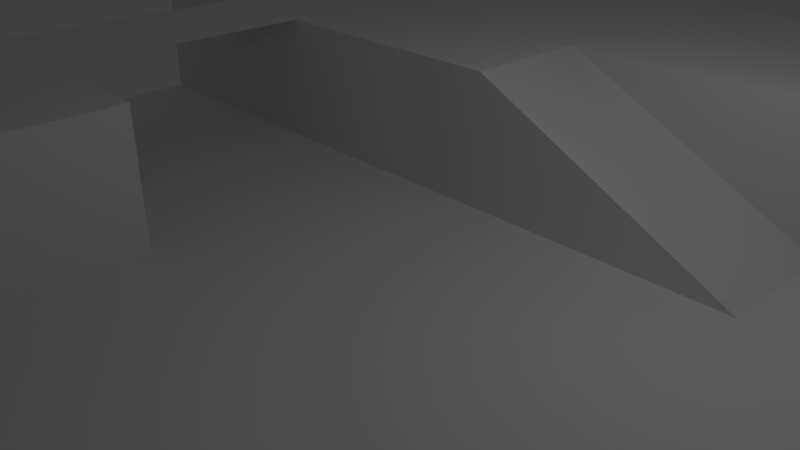 # Source: level_sample.blend  (saved by Blender 2.79.0; exported with 4.5.12 LTS)
import bpy
from mathutils import Matrix  # noqa: F401  (used for matrix-valued properties, if any)

bpy.ops.wm.read_factory_settings(use_empty=True)
scene = bpy.context.scene
scene.name = 'Scene'

# ---- collections
col_collection_1 = bpy.data.collections.new('Collection 1'); scene.collection.children.link(col_collection_1)

# ---- world
world_world = bpy.data.worlds.new('World'); scene.world = world_world
world_world.color = (0.05088, 0.05088, 0.05088)
world_world.use_sun_shadow = False
world_world.sun_shadow_jitter_overblur = 0.0
world_world.cycles.sampling_method = 'MANUAL'

# ---- cameras
cam_camera = bpy.data.cameras.new('Camera')
cam_camera.clip_end = 100.0
cam_camera.lens = 35.0
cam_camera.sensor_width = 32.0
cam_camera.sensor_height = 18.0
cam_camera.ortho_scale = 7.314
cam_camera.dof.focus_distance = 0.0
cam_camera.dof.aperture_fstop = 128.0

# ---- lights
light_lamp = bpy.data.lights.new('Lamp', 'POINT')
light_lamp.transmission_factor = 0.0
light_lamp.cutoff_distance = 30.0
light_lamp.energy = 100.0
light_lamp.shadow_buffer_clip_start = 1.001
light_lamp.shadow_soft_size = 0.1
light_lamp.shadow_maximum_resolution = 0.006
light_lamp.use_absolute_resolution = True

# ---- meshes
me_plane_001 = bpy.data.meshes.new('Plane.001')
me_plane_001.from_pydata([(-8.0, -8.0, 0.0), (8.0, -8.0, 0.0), (-8.0, 8.0, 0.0), (8.0, 8.0, 0.0), (-8.0, 6.0, 0.0), (-8.0, 4.0, 0.0), (-8.0, 2.0, 0.0), (-8.0, 0.0, 0.0), (-8.0, -2.0, 0.0), (-8.0, -4.0, 0.0), (-8.0, -6.0, 0.0), (-6.0, -8.0, 0.0), (-4.0, -8.0, 0.0), (-2.0, -8.0, 0.0), (0.0, -8.0, 0.0), (2.0, -8.0, 0.0), (4.0, -8.0, 0.0), (6.0, -8.0, 0.0), (8.0, -6.0, 0.0), (8.0, -4.0, 0.0), (8.0, -2.0, 0.0), (8.0, 0.0, 0.0), (8.0, 2.0, 0.0), (8.0, 4.0, 0.0), (8.0, 6.0, 0.0), (6.0, 8.0, 0.0), (4.0, 8.0, 0.0), (2.0, 8.0, 0.0), (0.0, 8.0, 0.0), (-2.0, 8.0, 0.0), (-4.0, 8.0, 0.0), (-6.0, 8.0, 0.0), (-6.0, -6.0, 0.0), (-6.0, -4.0, 0.0), (-6.0, -2.0, 0.0), (-6.0, 0.0, 0.0), (-6.0, 2.0, 0.0), (-4.0, -6.0, 0.0), (-4.0, -4.0, 0.0), (-4.0, -2.0, 0.0), (-4.0, 0.0, 0.0), (-4.0, 2.0, 0.0), (-2.0, -6.0, 0.0), (-2.0, -2.0, 0.0), (-2.0, 0.0, 0.0), (-2.0, 2.0, 0.0), (0.0, -6.0, 0.0), (0.0, -4.0, 0.0), (0.0, -2.0, 0.0), (0.0, 0.0, 0.0), (0.0, 2.0, 0.0), (0.0, 4.0, 0.0), (2.0, -6.0, 0.0), (2.0, -4.0, 0.0), (2.0, -2.0, 0.0), (2.0, 0.0, 0.0), (2.0, 2.0, 0.0), (4.0, -6.0, 0.0), (4.0, -4.0, 0.0), (4.0, -2.0, 0.0), (4.0, 0.0, 0.0), (4.0, 2.0, 0.0), (4.0, 4.0, 0.0), (6.0, -6.0, 0.0), (6.0, -4.0, 0.0), (6.0, -2.0, 0.0), (6.0, 0.0, 0.0), (6.0, 2.0, 0.0), (6.0, 4.0, 0.0), (8.0, 6.0, 2.0), (8.0, 8.0, 2.0), (-6.0, 8.0, 2.0), (-8.0, 8.0, 2.0), (-8.0, 6.0, 2.0), (-8.0, 4.0, 2.0), (-8.0, 2.0, 2.0), (8.0, 4.0, 2.0), (6.0, 8.0, 2.0), (4.0, 8.0, 2.0), (2.0, 8.0, 2.0), (0.0, 8.0, 2.0), (-2.0, 8.0, 2.0), (-4.0, 8.0, 2.0), (-6.0, 6.0, 2.0), (-6.0, 2.0, 2.0), (-6.0, 4.0, 2.0), (-4.0, 6.0, 2.0), (-4.0, 2.0, 2.0), (-4.0, 4.0, 2.0), (-2.0, 6.0, 2.0), (-2.0, 2.0, 2.0), (-2.0, 4.0, 2.0), (0.0, 6.0, 2.0), (0.0, 2.0, 2.0), (0.0, 4.0, 2.0), (2.0, 6.0, 2.0), (2.0, 4.0, 2.0), (4.0, 6.0, 2.0), (4.0, 4.0, 2.0), (6.0, 6.0, 2.0), (6.0, 4.0, 2.0), (2.0, 2.0, 1.0), (2.0, 4.0, 1.0), (-2.0, -4.0, 0.0), (-6.0, -4.0, 2.0), (-6.0, -2.0, 2.0), (-4.0, -4.0, 2.0), (-4.0, -2.0, 2.0), (-2.0, -2.0, 2.0), (-2.0, -4.0, 2.0), (-4.0, 0.0, 2.0), (-6.0, 0.0, 2.0)], [], [(27, 28, 80, 79), (4, 5, 74, 73), (26, 27, 79, 78), (2, 4, 73, 72), (25, 26, 78, 77), (6, 36, 84, 75), (31, 2, 72, 71), (3, 25, 77, 70), (0, 11, 32, 10), (10, 32, 33, 9), (9, 33, 34, 8), (8, 34, 35, 7), (7, 35, 36, 6), (50, 51, 94, 93), (36, 41, 87, 84), (11, 12, 37, 32), (32, 37, 38, 33), (103, 43, 108, 109), (34, 39, 40, 35), (35, 40, 41, 36), (41, 45, 90, 87), (12, 13, 42, 37), (37, 42, 103, 38), (39, 34, 105, 107), (39, 43, 44, 40), (40, 44, 45, 41), (24, 3, 70, 69), (13, 14, 46, 42), (42, 46, 47, 103), (103, 47, 48, 43), (43, 48, 49, 44), (44, 49, 50, 45), (45, 50, 93, 90), (23, 24, 69, 76), (14, 15, 52, 46), (46, 52, 53, 47), (47, 53, 54, 48), (48, 54, 55, 49), (49, 55, 56, 50), (56, 61, 101), (62, 68, 100, 98), (15, 16, 57, 52), (52, 57, 58, 53), (53, 58, 59, 54), (54, 59, 60, 55), (55, 60, 61, 56), (93, 50, 56, 101), (30, 31, 71, 82), (16, 17, 63, 57), (57, 63, 64, 58), (58, 64, 65, 59), (59, 65, 66, 60), (60, 66, 67, 61), (61, 67, 68, 62), (68, 23, 76, 100), (17, 1, 18, 63), (63, 18, 19, 64), (64, 19, 20, 65), (65, 20, 21, 66), (66, 21, 22, 67), (67, 22, 23, 68), (29, 30, 82, 81), (99, 69, 70, 77), (73, 83, 71, 72), (83, 86, 82, 71), (86, 89, 81, 82), (89, 92, 80, 81), (92, 95, 79, 80), (95, 97, 78, 79), (97, 99, 77, 78), (75, 84, 85, 74), (74, 85, 83, 73), (84, 87, 88, 85), (85, 88, 86, 83), (87, 90, 91, 88), (88, 91, 89, 86), (90, 93, 94, 91), (91, 94, 92, 89), (94, 96, 95, 92), (96, 98, 97, 95), (98, 100, 99, 97), (100, 76, 69, 99), (5, 6, 75, 74), (28, 29, 81, 80), (101, 102, 94, 93), (61, 62, 102, 101), (102, 62, 98, 96), (102, 96, 94), (104, 106, 107, 105), (106, 109, 108, 107), (34, 33, 104, 105), (33, 38, 106, 104), (43, 39, 107, 108), (38, 103, 109, 106), (110, 111, 105, 107), (87, 84, 111, 110)])
me_plane_001.use_remesh_preserve_volume = False
me_plane_001.use_remesh_preserve_attributes = False
me_plane_001.use_mirror_vertex_groups = False
me_plane_001.update()

# ---- objects
ob_plane = bpy.data.objects.new('Plane', me_plane_001)
ob_lamp = bpy.data.objects.new('Lamp', light_lamp)
ob_camera = bpy.data.objects.new('Camera', cam_camera)

# ---- transforms, parenting, visibility, modifiers, constraints
ob_plane.location = (0.0, 0.0, 0.0)
ob_plane.lineart.crease_threshold = 0.0
ob_lamp.location = (4.076, 1.005, 5.904)
ob_lamp.rotation_euler = (0.6503, 0.05522, 1.866)
ob_lamp.lock_rotations_4d = False
ob_lamp.empty_display_type = 'ARROWS'
ob_lamp.color = (0.0, 0.0, 0.0, 0.0)
ob_lamp.lineart.crease_threshold = 0.0
ob_camera.location = (7.481, -6.508, 5.344)
ob_camera.rotation_euler = (1.109, 0.0, 0.8149)
ob_camera.lock_rotations_4d = False
ob_camera.empty_display_type = 'ARROWS'
ob_camera.color = (0.0, 0.0, 0.0, 0.0)
ob_camera.display_type = 'WIRE'
ob_camera.lineart.crease_threshold = 0.0

# ---- collection membership
col_collection_1.objects.link(ob_plane)
col_collection_1.objects.link(ob_lamp)
col_collection_1.objects.link(ob_camera)

# ---- scene / render settings (as saved in the file)
scene.camera = ob_camera
scene.frame_start = 1; scene.frame_end = 250; scene.frame_set(1)
scene.render.engine = 'BLENDER_EEVEE_NEXT'
scene.render.resolution_percentage = 50
scene.render.dither_intensity = 0.0
scene.cycles.use_denoising = False
scene.cycles.samples = 128
scene.cycles.sampling_pattern = 'TABULATED_SOBOL'
scene.cycles.use_adaptive_sampling = False
scene.cycles.use_light_tree = False
scene.cycles.blur_glossy = 0.0
scene.cycles.sample_clamp_indirect = 0.0
scene.view_settings.view_transform = 'Standard'
bpy.context.view_layer.update()
